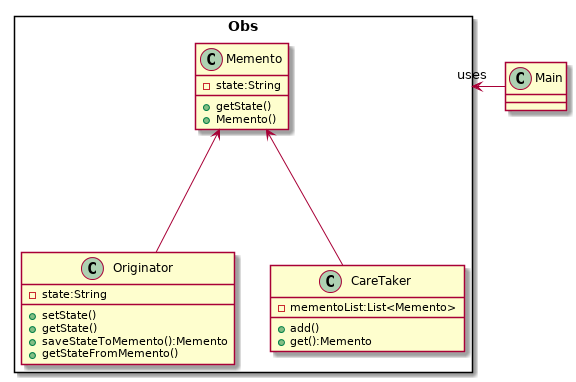

The diagram above was rendered by PlantUML. Its source (embedded in the PNG):
@startuml
package Obs <<Rectangle>> {



class Originator{
 
  - state:String
   +setState()
   +getState()
  +saveStateToMemento():Memento 
  +getStateFromMemento()
	     
}

class Memento{
 
  - state:String
   +getState()
  +Memento()
	  
}

class CareTaker{
 
  -mementoList:List<Memento>
   +add()
   +get():Memento 
	  
}

}

class Main{
  
}



Memento <-- CareTaker
Memento <-- Originator

Obs <- Main:uses
@enduml